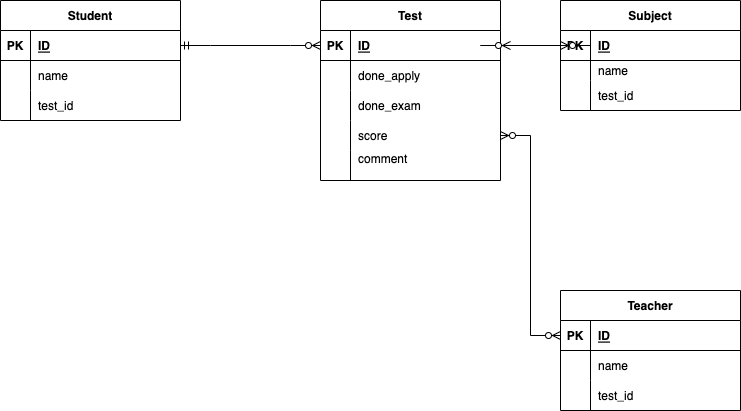

The diagram above was exported from draw.io. Its source (the exported page's mxGraphModel, read from the mxfile embedded in the PNG):
<mxGraphModel dx="946" dy="614" grid="1" gridSize="10" guides="1" tooltips="1" connect="1" arrows="1" fold="1" page="1" pageScale="1" pageWidth="827" pageHeight="1169" math="0" shadow="0">
  <root>
    <mxCell id="0" />
    <mxCell id="1" parent="0" />
    <mxCell id="PzUu57W6jo5RDvIukeWq-45" value="Test" style="shape=table;startSize=30;container=1;collapsible=1;childLayout=tableLayout;fixedRows=1;rowLines=0;fontStyle=1;align=center;resizeLast=1;" vertex="1" parent="1">
      <mxGeometry x="390" y="70" width="180" height="180" as="geometry" />
    </mxCell>
    <mxCell id="PzUu57W6jo5RDvIukeWq-46" value="" style="shape=tableRow;horizontal=0;startSize=0;swimlaneHead=0;swimlaneBody=0;fillColor=none;collapsible=0;dropTarget=0;points=[[0,0.5],[1,0.5]];portConstraint=eastwest;top=0;left=0;right=0;bottom=1;" vertex="1" parent="PzUu57W6jo5RDvIukeWq-45">
      <mxGeometry y="30" width="180" height="30" as="geometry" />
    </mxCell>
    <mxCell id="PzUu57W6jo5RDvIukeWq-47" value="PK" style="shape=partialRectangle;connectable=0;fillColor=none;top=0;left=0;bottom=0;right=0;fontStyle=1;overflow=hidden;" vertex="1" parent="PzUu57W6jo5RDvIukeWq-46">
      <mxGeometry width="30" height="30" as="geometry">
        <mxRectangle width="30" height="30" as="alternateBounds" />
      </mxGeometry>
    </mxCell>
    <mxCell id="PzUu57W6jo5RDvIukeWq-48" value="ID" style="shape=partialRectangle;connectable=0;fillColor=none;top=0;left=0;bottom=0;right=0;align=left;spacingLeft=6;fontStyle=5;overflow=hidden;" vertex="1" parent="PzUu57W6jo5RDvIukeWq-46">
      <mxGeometry x="30" width="150" height="30" as="geometry">
        <mxRectangle width="150" height="30" as="alternateBounds" />
      </mxGeometry>
    </mxCell>
    <mxCell id="PzUu57W6jo5RDvIukeWq-49" value="" style="shape=tableRow;horizontal=0;startSize=0;swimlaneHead=0;swimlaneBody=0;fillColor=none;collapsible=0;dropTarget=0;points=[[0,0.5],[1,0.5]];portConstraint=eastwest;top=0;left=0;right=0;bottom=0;" vertex="1" parent="PzUu57W6jo5RDvIukeWq-45">
      <mxGeometry y="60" width="180" height="30" as="geometry" />
    </mxCell>
    <mxCell id="PzUu57W6jo5RDvIukeWq-50" value="" style="shape=partialRectangle;connectable=0;fillColor=none;top=0;left=0;bottom=0;right=0;editable=1;overflow=hidden;" vertex="1" parent="PzUu57W6jo5RDvIukeWq-49">
      <mxGeometry width="30" height="30" as="geometry">
        <mxRectangle width="30" height="30" as="alternateBounds" />
      </mxGeometry>
    </mxCell>
    <mxCell id="PzUu57W6jo5RDvIukeWq-51" value="done_apply" style="shape=partialRectangle;connectable=0;fillColor=none;top=0;left=0;bottom=0;right=0;align=left;spacingLeft=6;overflow=hidden;" vertex="1" parent="PzUu57W6jo5RDvIukeWq-49">
      <mxGeometry x="30" width="150" height="30" as="geometry">
        <mxRectangle width="150" height="30" as="alternateBounds" />
      </mxGeometry>
    </mxCell>
    <mxCell id="PzUu57W6jo5RDvIukeWq-52" value="" style="shape=tableRow;horizontal=0;startSize=0;swimlaneHead=0;swimlaneBody=0;fillColor=none;collapsible=0;dropTarget=0;points=[[0,0.5],[1,0.5]];portConstraint=eastwest;top=0;left=0;right=0;bottom=0;" vertex="1" parent="PzUu57W6jo5RDvIukeWq-45">
      <mxGeometry y="90" width="180" height="30" as="geometry" />
    </mxCell>
    <mxCell id="PzUu57W6jo5RDvIukeWq-53" value="" style="shape=partialRectangle;connectable=0;fillColor=none;top=0;left=0;bottom=0;right=0;editable=1;overflow=hidden;" vertex="1" parent="PzUu57W6jo5RDvIukeWq-52">
      <mxGeometry width="30" height="30" as="geometry">
        <mxRectangle width="30" height="30" as="alternateBounds" />
      </mxGeometry>
    </mxCell>
    <mxCell id="PzUu57W6jo5RDvIukeWq-54" value="done_exam" style="shape=partialRectangle;connectable=0;fillColor=none;top=0;left=0;bottom=0;right=0;align=left;spacingLeft=6;overflow=hidden;" vertex="1" parent="PzUu57W6jo5RDvIukeWq-52">
      <mxGeometry x="30" width="150" height="30" as="geometry">
        <mxRectangle width="150" height="30" as="alternateBounds" />
      </mxGeometry>
    </mxCell>
    <mxCell id="PzUu57W6jo5RDvIukeWq-55" value="" style="shape=tableRow;horizontal=0;startSize=0;swimlaneHead=0;swimlaneBody=0;fillColor=none;collapsible=0;dropTarget=0;points=[[0,0.5],[1,0.5]];portConstraint=eastwest;top=0;left=0;right=0;bottom=0;" vertex="1" parent="PzUu57W6jo5RDvIukeWq-45">
      <mxGeometry y="120" width="180" height="30" as="geometry" />
    </mxCell>
    <mxCell id="PzUu57W6jo5RDvIukeWq-56" value="" style="shape=partialRectangle;connectable=0;fillColor=none;top=0;left=0;bottom=0;right=0;editable=1;overflow=hidden;" vertex="1" parent="PzUu57W6jo5RDvIukeWq-55">
      <mxGeometry width="30" height="30" as="geometry">
        <mxRectangle width="30" height="30" as="alternateBounds" />
      </mxGeometry>
    </mxCell>
    <mxCell id="PzUu57W6jo5RDvIukeWq-57" value="score" style="shape=partialRectangle;connectable=0;fillColor=none;top=0;left=0;bottom=0;right=0;align=left;spacingLeft=6;overflow=hidden;" vertex="1" parent="PzUu57W6jo5RDvIukeWq-55">
      <mxGeometry x="30" width="150" height="30" as="geometry">
        <mxRectangle width="150" height="30" as="alternateBounds" />
      </mxGeometry>
    </mxCell>
    <mxCell id="PzUu57W6jo5RDvIukeWq-58" value="" style="shape=tableRow;horizontal=0;startSize=0;swimlaneHead=0;swimlaneBody=0;fillColor=none;collapsible=0;dropTarget=0;points=[[0,0.5],[1,0.5]];portConstraint=eastwest;top=0;left=0;right=0;bottom=0;" vertex="1" parent="PzUu57W6jo5RDvIukeWq-45">
      <mxGeometry y="150" width="180" height="30" as="geometry" />
    </mxCell>
    <mxCell id="PzUu57W6jo5RDvIukeWq-59" value="" style="shape=partialRectangle;connectable=0;fillColor=none;top=0;left=0;bottom=0;right=0;editable=1;overflow=hidden;" vertex="1" parent="PzUu57W6jo5RDvIukeWq-58">
      <mxGeometry width="30" height="30" as="geometry">
        <mxRectangle width="30" height="30" as="alternateBounds" />
      </mxGeometry>
    </mxCell>
    <mxCell id="PzUu57W6jo5RDvIukeWq-60" value="comment&#10;" style="shape=partialRectangle;connectable=0;fillColor=none;top=0;left=0;bottom=0;right=0;align=left;spacingLeft=6;overflow=hidden;" vertex="1" parent="PzUu57W6jo5RDvIukeWq-58">
      <mxGeometry x="30" width="150" height="30" as="geometry">
        <mxRectangle width="150" height="30" as="alternateBounds" />
      </mxGeometry>
    </mxCell>
    <mxCell id="PzUu57W6jo5RDvIukeWq-61" value="Teacher" style="shape=table;startSize=30;container=1;collapsible=1;childLayout=tableLayout;fixedRows=1;rowLines=0;fontStyle=1;align=center;resizeLast=1;" vertex="1" parent="1">
      <mxGeometry x="630" y="360" width="180" height="120" as="geometry" />
    </mxCell>
    <mxCell id="PzUu57W6jo5RDvIukeWq-62" value="" style="shape=tableRow;horizontal=0;startSize=0;swimlaneHead=0;swimlaneBody=0;fillColor=none;collapsible=0;dropTarget=0;points=[[0,0.5],[1,0.5]];portConstraint=eastwest;top=0;left=0;right=0;bottom=1;" vertex="1" parent="PzUu57W6jo5RDvIukeWq-61">
      <mxGeometry y="30" width="180" height="30" as="geometry" />
    </mxCell>
    <mxCell id="PzUu57W6jo5RDvIukeWq-63" value="PK" style="shape=partialRectangle;connectable=0;fillColor=none;top=0;left=0;bottom=0;right=0;fontStyle=1;overflow=hidden;" vertex="1" parent="PzUu57W6jo5RDvIukeWq-62">
      <mxGeometry width="30" height="30" as="geometry">
        <mxRectangle width="30" height="30" as="alternateBounds" />
      </mxGeometry>
    </mxCell>
    <mxCell id="PzUu57W6jo5RDvIukeWq-64" value="ID" style="shape=partialRectangle;connectable=0;fillColor=none;top=0;left=0;bottom=0;right=0;align=left;spacingLeft=6;fontStyle=5;overflow=hidden;" vertex="1" parent="PzUu57W6jo5RDvIukeWq-62">
      <mxGeometry x="30" width="150" height="30" as="geometry">
        <mxRectangle width="150" height="30" as="alternateBounds" />
      </mxGeometry>
    </mxCell>
    <mxCell id="PzUu57W6jo5RDvIukeWq-65" value="" style="shape=tableRow;horizontal=0;startSize=0;swimlaneHead=0;swimlaneBody=0;fillColor=none;collapsible=0;dropTarget=0;points=[[0,0.5],[1,0.5]];portConstraint=eastwest;top=0;left=0;right=0;bottom=0;" vertex="1" parent="PzUu57W6jo5RDvIukeWq-61">
      <mxGeometry y="60" width="180" height="30" as="geometry" />
    </mxCell>
    <mxCell id="PzUu57W6jo5RDvIukeWq-66" value="" style="shape=partialRectangle;connectable=0;fillColor=none;top=0;left=0;bottom=0;right=0;editable=1;overflow=hidden;" vertex="1" parent="PzUu57W6jo5RDvIukeWq-65">
      <mxGeometry width="30" height="30" as="geometry">
        <mxRectangle width="30" height="30" as="alternateBounds" />
      </mxGeometry>
    </mxCell>
    <mxCell id="PzUu57W6jo5RDvIukeWq-67" value="name" style="shape=partialRectangle;connectable=0;fillColor=none;top=0;left=0;bottom=0;right=0;align=left;spacingLeft=6;overflow=hidden;" vertex="1" parent="PzUu57W6jo5RDvIukeWq-65">
      <mxGeometry x="30" width="150" height="30" as="geometry">
        <mxRectangle width="150" height="30" as="alternateBounds" />
      </mxGeometry>
    </mxCell>
    <mxCell id="PzUu57W6jo5RDvIukeWq-71" value="" style="shape=tableRow;horizontal=0;startSize=0;swimlaneHead=0;swimlaneBody=0;fillColor=none;collapsible=0;dropTarget=0;points=[[0,0.5],[1,0.5]];portConstraint=eastwest;top=0;left=0;right=0;bottom=0;" vertex="1" parent="PzUu57W6jo5RDvIukeWq-61">
      <mxGeometry y="90" width="180" height="30" as="geometry" />
    </mxCell>
    <mxCell id="PzUu57W6jo5RDvIukeWq-72" value="" style="shape=partialRectangle;connectable=0;fillColor=none;top=0;left=0;bottom=0;right=0;editable=1;overflow=hidden;" vertex="1" parent="PzUu57W6jo5RDvIukeWq-71">
      <mxGeometry width="30" height="30" as="geometry">
        <mxRectangle width="30" height="30" as="alternateBounds" />
      </mxGeometry>
    </mxCell>
    <mxCell id="PzUu57W6jo5RDvIukeWq-73" value="test_id" style="shape=partialRectangle;connectable=0;fillColor=none;top=0;left=0;bottom=0;right=0;align=left;spacingLeft=6;overflow=hidden;" vertex="1" parent="PzUu57W6jo5RDvIukeWq-71">
      <mxGeometry x="30" width="150" height="30" as="geometry">
        <mxRectangle width="150" height="30" as="alternateBounds" />
      </mxGeometry>
    </mxCell>
    <mxCell id="PzUu57W6jo5RDvIukeWq-74" value="Student" style="shape=table;startSize=30;container=1;collapsible=1;childLayout=tableLayout;fixedRows=1;rowLines=0;fontStyle=1;align=center;resizeLast=1;" vertex="1" parent="1">
      <mxGeometry x="70" y="70" width="180" height="120" as="geometry" />
    </mxCell>
    <mxCell id="PzUu57W6jo5RDvIukeWq-75" value="" style="shape=tableRow;horizontal=0;startSize=0;swimlaneHead=0;swimlaneBody=0;fillColor=none;collapsible=0;dropTarget=0;points=[[0,0.5],[1,0.5]];portConstraint=eastwest;top=0;left=0;right=0;bottom=1;" vertex="1" parent="PzUu57W6jo5RDvIukeWq-74">
      <mxGeometry y="30" width="180" height="30" as="geometry" />
    </mxCell>
    <mxCell id="PzUu57W6jo5RDvIukeWq-76" value="PK" style="shape=partialRectangle;connectable=0;fillColor=none;top=0;left=0;bottom=0;right=0;fontStyle=1;overflow=hidden;" vertex="1" parent="PzUu57W6jo5RDvIukeWq-75">
      <mxGeometry width="30" height="30" as="geometry">
        <mxRectangle width="30" height="30" as="alternateBounds" />
      </mxGeometry>
    </mxCell>
    <mxCell id="PzUu57W6jo5RDvIukeWq-77" value="ID" style="shape=partialRectangle;connectable=0;fillColor=none;top=0;left=0;bottom=0;right=0;align=left;spacingLeft=6;fontStyle=5;overflow=hidden;" vertex="1" parent="PzUu57W6jo5RDvIukeWq-75">
      <mxGeometry x="30" width="150" height="30" as="geometry">
        <mxRectangle width="150" height="30" as="alternateBounds" />
      </mxGeometry>
    </mxCell>
    <mxCell id="PzUu57W6jo5RDvIukeWq-78" value="" style="shape=tableRow;horizontal=0;startSize=0;swimlaneHead=0;swimlaneBody=0;fillColor=none;collapsible=0;dropTarget=0;points=[[0,0.5],[1,0.5]];portConstraint=eastwest;top=0;left=0;right=0;bottom=0;" vertex="1" parent="PzUu57W6jo5RDvIukeWq-74">
      <mxGeometry y="60" width="180" height="30" as="geometry" />
    </mxCell>
    <mxCell id="PzUu57W6jo5RDvIukeWq-79" value="" style="shape=partialRectangle;connectable=0;fillColor=none;top=0;left=0;bottom=0;right=0;editable=1;overflow=hidden;" vertex="1" parent="PzUu57W6jo5RDvIukeWq-78">
      <mxGeometry width="30" height="30" as="geometry">
        <mxRectangle width="30" height="30" as="alternateBounds" />
      </mxGeometry>
    </mxCell>
    <mxCell id="PzUu57W6jo5RDvIukeWq-80" value="name" style="shape=partialRectangle;connectable=0;fillColor=none;top=0;left=0;bottom=0;right=0;align=left;spacingLeft=6;overflow=hidden;" vertex="1" parent="PzUu57W6jo5RDvIukeWq-78">
      <mxGeometry x="30" width="150" height="30" as="geometry">
        <mxRectangle width="150" height="30" as="alternateBounds" />
      </mxGeometry>
    </mxCell>
    <mxCell id="PzUu57W6jo5RDvIukeWq-81" value="" style="shape=tableRow;horizontal=0;startSize=0;swimlaneHead=0;swimlaneBody=0;fillColor=none;collapsible=0;dropTarget=0;points=[[0,0.5],[1,0.5]];portConstraint=eastwest;top=0;left=0;right=0;bottom=0;" vertex="1" parent="PzUu57W6jo5RDvIukeWq-74">
      <mxGeometry y="90" width="180" height="30" as="geometry" />
    </mxCell>
    <mxCell id="PzUu57W6jo5RDvIukeWq-82" value="" style="shape=partialRectangle;connectable=0;fillColor=none;top=0;left=0;bottom=0;right=0;editable=1;overflow=hidden;" vertex="1" parent="PzUu57W6jo5RDvIukeWq-81">
      <mxGeometry width="30" height="30" as="geometry">
        <mxRectangle width="30" height="30" as="alternateBounds" />
      </mxGeometry>
    </mxCell>
    <mxCell id="PzUu57W6jo5RDvIukeWq-83" value="test_id" style="shape=partialRectangle;connectable=0;fillColor=none;top=0;left=0;bottom=0;right=0;align=left;spacingLeft=6;overflow=hidden;" vertex="1" parent="PzUu57W6jo5RDvIukeWq-81">
      <mxGeometry x="30" width="150" height="30" as="geometry">
        <mxRectangle width="150" height="30" as="alternateBounds" />
      </mxGeometry>
    </mxCell>
    <mxCell id="PzUu57W6jo5RDvIukeWq-87" value="Subject" style="shape=table;startSize=30;container=1;collapsible=1;childLayout=tableLayout;fixedRows=1;rowLines=0;fontStyle=1;align=center;resizeLast=1;" vertex="1" parent="1">
      <mxGeometry x="630" y="70" width="180" height="110" as="geometry" />
    </mxCell>
    <mxCell id="PzUu57W6jo5RDvIukeWq-88" value="" style="shape=tableRow;horizontal=0;startSize=0;swimlaneHead=0;swimlaneBody=0;fillColor=none;collapsible=0;dropTarget=0;points=[[0,0.5],[1,0.5]];portConstraint=eastwest;top=0;left=0;right=0;bottom=1;" vertex="1" parent="PzUu57W6jo5RDvIukeWq-87">
      <mxGeometry y="30" width="180" height="30" as="geometry" />
    </mxCell>
    <mxCell id="PzUu57W6jo5RDvIukeWq-89" value="PK" style="shape=partialRectangle;connectable=0;fillColor=none;top=0;left=0;bottom=0;right=0;fontStyle=1;overflow=hidden;" vertex="1" parent="PzUu57W6jo5RDvIukeWq-88">
      <mxGeometry width="30" height="30" as="geometry">
        <mxRectangle width="30" height="30" as="alternateBounds" />
      </mxGeometry>
    </mxCell>
    <mxCell id="PzUu57W6jo5RDvIukeWq-90" value="ID" style="shape=partialRectangle;connectable=0;fillColor=none;top=0;left=0;bottom=0;right=0;align=left;spacingLeft=6;fontStyle=5;overflow=hidden;" vertex="1" parent="PzUu57W6jo5RDvIukeWq-88">
      <mxGeometry x="30" width="150" height="30" as="geometry">
        <mxRectangle width="150" height="30" as="alternateBounds" />
      </mxGeometry>
    </mxCell>
    <mxCell id="PzUu57W6jo5RDvIukeWq-91" value="" style="shape=tableRow;horizontal=0;startSize=0;swimlaneHead=0;swimlaneBody=0;fillColor=none;collapsible=0;dropTarget=0;points=[[0,0.5],[1,0.5]];portConstraint=eastwest;top=0;left=0;right=0;bottom=0;" vertex="1" parent="PzUu57W6jo5RDvIukeWq-87">
      <mxGeometry y="60" width="180" height="20" as="geometry" />
    </mxCell>
    <mxCell id="PzUu57W6jo5RDvIukeWq-92" value="" style="shape=partialRectangle;connectable=0;fillColor=none;top=0;left=0;bottom=0;right=0;editable=1;overflow=hidden;" vertex="1" parent="PzUu57W6jo5RDvIukeWq-91">
      <mxGeometry width="30" height="20" as="geometry">
        <mxRectangle width="30" height="20" as="alternateBounds" />
      </mxGeometry>
    </mxCell>
    <mxCell id="PzUu57W6jo5RDvIukeWq-93" value="name" style="shape=partialRectangle;connectable=0;fillColor=none;top=0;left=0;bottom=0;right=0;align=left;spacingLeft=6;overflow=hidden;" vertex="1" parent="PzUu57W6jo5RDvIukeWq-91">
      <mxGeometry x="30" width="150" height="20" as="geometry">
        <mxRectangle width="150" height="20" as="alternateBounds" />
      </mxGeometry>
    </mxCell>
    <mxCell id="PzUu57W6jo5RDvIukeWq-94" value="" style="shape=tableRow;horizontal=0;startSize=0;swimlaneHead=0;swimlaneBody=0;fillColor=none;collapsible=0;dropTarget=0;points=[[0,0.5],[1,0.5]];portConstraint=eastwest;top=0;left=0;right=0;bottom=0;" vertex="1" parent="PzUu57W6jo5RDvIukeWq-87">
      <mxGeometry y="80" width="180" height="30" as="geometry" />
    </mxCell>
    <mxCell id="PzUu57W6jo5RDvIukeWq-95" value="" style="shape=partialRectangle;connectable=0;fillColor=none;top=0;left=0;bottom=0;right=0;editable=1;overflow=hidden;" vertex="1" parent="PzUu57W6jo5RDvIukeWq-94">
      <mxGeometry width="30" height="30" as="geometry">
        <mxRectangle width="30" height="30" as="alternateBounds" />
      </mxGeometry>
    </mxCell>
    <mxCell id="PzUu57W6jo5RDvIukeWq-96" value="test_id" style="shape=partialRectangle;connectable=0;fillColor=none;top=0;left=0;bottom=0;right=0;align=left;spacingLeft=6;overflow=hidden;" vertex="1" parent="PzUu57W6jo5RDvIukeWq-94">
      <mxGeometry x="30" width="150" height="30" as="geometry">
        <mxRectangle width="150" height="30" as="alternateBounds" />
      </mxGeometry>
    </mxCell>
    <mxCell id="PzUu57W6jo5RDvIukeWq-101" value="" style="edgeStyle=entityRelationEdgeStyle;fontSize=12;html=1;endArrow=ERzeroToMany;startArrow=ERmandOne;rounded=0;entryX=0;entryY=0.5;entryDx=0;entryDy=0;exitX=1;exitY=0.5;exitDx=0;exitDy=0;" edge="1" parent="1" source="PzUu57W6jo5RDvIukeWq-75" target="PzUu57W6jo5RDvIukeWq-46">
      <mxGeometry width="100" height="100" relative="1" as="geometry">
        <mxPoint x="360" y="350" as="sourcePoint" />
        <mxPoint x="510" y="290" as="targetPoint" />
      </mxGeometry>
    </mxCell>
    <mxCell id="PzUu57W6jo5RDvIukeWq-102" value="" style="edgeStyle=entityRelationEdgeStyle;fontSize=12;html=1;endArrow=ERzeroToMany;endFill=1;startArrow=ERzeroToMany;rounded=0;exitX=0;exitY=0.5;exitDx=0;exitDy=0;" edge="1" parent="1" source="PzUu57W6jo5RDvIukeWq-88">
      <mxGeometry width="100" height="100" relative="1" as="geometry">
        <mxPoint x="360" y="350" as="sourcePoint" />
        <mxPoint x="580" y="115" as="targetPoint" />
      </mxGeometry>
    </mxCell>
    <mxCell id="PzUu57W6jo5RDvIukeWq-103" value="" style="edgeStyle=entityRelationEdgeStyle;fontSize=12;html=1;endArrow=ERzeroToMany;endFill=1;startArrow=ERzeroToMany;rounded=0;entryX=1;entryY=0.5;entryDx=0;entryDy=0;exitX=0;exitY=0.5;exitDx=0;exitDy=0;" edge="1" parent="1" source="PzUu57W6jo5RDvIukeWq-62" target="PzUu57W6jo5RDvIukeWq-55">
      <mxGeometry width="100" height="100" relative="1" as="geometry">
        <mxPoint x="250" y="280" as="sourcePoint" />
        <mxPoint x="336" y="80" as="targetPoint" />
      </mxGeometry>
    </mxCell>
  </root>
</mxGraphModel>